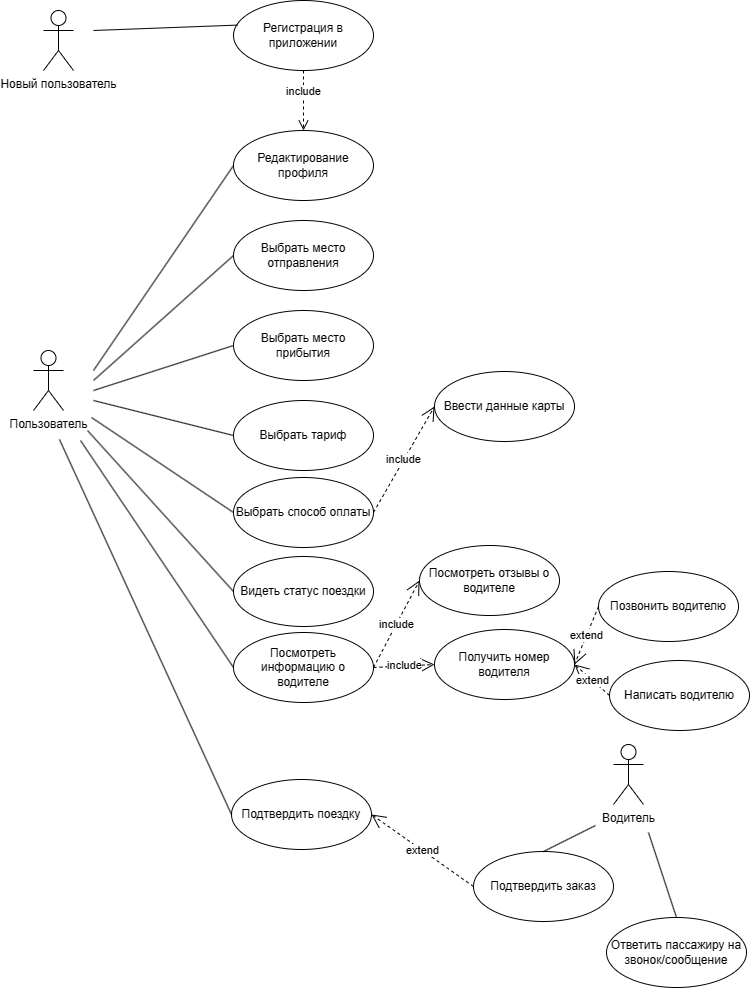

The diagram above was exported from draw.io. Its source (the exported page's mxGraphModel, read from the mxfile embedded in the PNG):
<mxGraphModel dx="1410" dy="652" grid="0" gridSize="10" guides="1" tooltips="1" connect="1" arrows="1" fold="1" page="1" pageScale="1" pageWidth="850" pageHeight="1100" math="0" shadow="0">
  <root>
    <mxCell id="0" />
    <mxCell id="1" parent="0" />
    <mxCell id="B12pU1NB6zAZqmK_ByK1-1" value="Пользователь" style="shape=umlActor;verticalLabelPosition=bottom;verticalAlign=top;html=1;outlineConnect=0;" vertex="1" parent="1">
      <mxGeometry x="120" y="410" width="30" height="60" as="geometry" />
    </mxCell>
    <mxCell id="B12pU1NB6zAZqmK_ByK1-13" value="Новый пользователь" style="shape=umlActor;verticalLabelPosition=bottom;verticalAlign=top;html=1;outlineConnect=0;" vertex="1" parent="1">
      <mxGeometry x="130" y="70" width="30" height="60" as="geometry" />
    </mxCell>
    <mxCell id="B12pU1NB6zAZqmK_ByK1-18" value="Водитель" style="shape=umlActor;verticalLabelPosition=bottom;verticalAlign=top;html=1;outlineConnect=0;" vertex="1" parent="1">
      <mxGeometry x="700" y="804" width="30" height="60" as="geometry" />
    </mxCell>
    <mxCell id="B12pU1NB6zAZqmK_ByK1-21" value="Регистрация в приложении" style="ellipse;whiteSpace=wrap;html=1;" vertex="1" parent="1">
      <mxGeometry x="320" y="60" width="140" height="70" as="geometry" />
    </mxCell>
    <mxCell id="B12pU1NB6zAZqmK_ByK1-22" value="" style="endArrow=none;html=1;rounded=0;entryX=0.031;entryY=0.351;entryDx=0;entryDy=0;entryPerimeter=0;" edge="1" parent="1" target="B12pU1NB6zAZqmK_ByK1-21">
      <mxGeometry width="50" height="50" relative="1" as="geometry">
        <mxPoint x="180" y="90" as="sourcePoint" />
        <mxPoint x="320" y="140" as="targetPoint" />
      </mxGeometry>
    </mxCell>
    <mxCell id="B12pU1NB6zAZqmK_ByK1-23" value="Редактирование профиля" style="ellipse;whiteSpace=wrap;html=1;" vertex="1" parent="1">
      <mxGeometry x="320" y="190" width="140" height="70" as="geometry" />
    </mxCell>
    <mxCell id="B12pU1NB6zAZqmK_ByK1-24" value="Выбрать место отправления" style="ellipse;whiteSpace=wrap;html=1;" vertex="1" parent="1">
      <mxGeometry x="320" y="280" width="140" height="70" as="geometry" />
    </mxCell>
    <mxCell id="B12pU1NB6zAZqmK_ByK1-25" value="Выбрать место прибытия" style="ellipse;whiteSpace=wrap;html=1;" vertex="1" parent="1">
      <mxGeometry x="320" y="370" width="140" height="70" as="geometry" />
    </mxCell>
    <mxCell id="B12pU1NB6zAZqmK_ByK1-26" value="include" style="html=1;verticalAlign=bottom;endArrow=open;dashed=1;endSize=8;curved=0;rounded=0;exitX=0.5;exitY=1;exitDx=0;exitDy=0;entryX=0.5;entryY=0;entryDx=0;entryDy=0;" edge="1" parent="1" source="B12pU1NB6zAZqmK_ByK1-21" target="B12pU1NB6zAZqmK_ByK1-23">
      <mxGeometry relative="1" as="geometry">
        <mxPoint x="590" y="170" as="sourcePoint" />
        <mxPoint x="510" y="170" as="targetPoint" />
      </mxGeometry>
    </mxCell>
    <mxCell id="B12pU1NB6zAZqmK_ByK1-27" value="Выбрать тариф" style="ellipse;whiteSpace=wrap;html=1;" vertex="1" parent="1">
      <mxGeometry x="320" y="460" width="140" height="70" as="geometry" />
    </mxCell>
    <mxCell id="B12pU1NB6zAZqmK_ByK1-28" value="Выбрать способ оплаты" style="ellipse;whiteSpace=wrap;html=1;" vertex="1" parent="1">
      <mxGeometry x="320" y="537" width="140" height="70" as="geometry" />
    </mxCell>
    <mxCell id="B12pU1NB6zAZqmK_ByK1-29" value="Ввести данные карты" style="ellipse;whiteSpace=wrap;html=1;" vertex="1" parent="1">
      <mxGeometry x="521" y="431" width="140" height="70" as="geometry" />
    </mxCell>
    <mxCell id="B12pU1NB6zAZqmK_ByK1-30" value="Посмотреть отзывы о водителе" style="ellipse;whiteSpace=wrap;html=1;" vertex="1" parent="1">
      <mxGeometry x="506" y="605" width="140" height="70" as="geometry" />
    </mxCell>
    <mxCell id="B12pU1NB6zAZqmK_ByK1-31" value="" style="endArrow=none;html=1;rounded=0;entryX=0;entryY=0.5;entryDx=0;entryDy=0;" edge="1" parent="1" target="B12pU1NB6zAZqmK_ByK1-23">
      <mxGeometry width="50" height="50" relative="1" as="geometry">
        <mxPoint x="180" y="430" as="sourcePoint" />
        <mxPoint x="230" y="380" as="targetPoint" />
      </mxGeometry>
    </mxCell>
    <mxCell id="B12pU1NB6zAZqmK_ByK1-32" value="" style="endArrow=none;html=1;rounded=0;entryX=0;entryY=0.5;entryDx=0;entryDy=0;" edge="1" parent="1" target="B12pU1NB6zAZqmK_ByK1-24">
      <mxGeometry width="50" height="50" relative="1" as="geometry">
        <mxPoint x="180" y="440" as="sourcePoint" />
        <mxPoint x="230" y="390" as="targetPoint" />
      </mxGeometry>
    </mxCell>
    <mxCell id="B12pU1NB6zAZqmK_ByK1-33" value="" style="endArrow=none;html=1;rounded=0;entryX=0;entryY=0.5;entryDx=0;entryDy=0;" edge="1" parent="1" target="B12pU1NB6zAZqmK_ByK1-25">
      <mxGeometry width="50" height="50" relative="1" as="geometry">
        <mxPoint x="180" y="450" as="sourcePoint" />
        <mxPoint x="230" y="400" as="targetPoint" />
      </mxGeometry>
    </mxCell>
    <mxCell id="B12pU1NB6zAZqmK_ByK1-34" value="" style="endArrow=none;html=1;rounded=0;entryX=0;entryY=0.5;entryDx=0;entryDy=0;" edge="1" parent="1" target="B12pU1NB6zAZqmK_ByK1-27">
      <mxGeometry width="50" height="50" relative="1" as="geometry">
        <mxPoint x="180" y="460" as="sourcePoint" />
        <mxPoint x="230" y="410" as="targetPoint" />
      </mxGeometry>
    </mxCell>
    <mxCell id="B12pU1NB6zAZqmK_ByK1-35" value="" style="endArrow=none;html=1;rounded=0;entryX=0;entryY=0.5;entryDx=0;entryDy=0;" edge="1" parent="1" target="B12pU1NB6zAZqmK_ByK1-28">
      <mxGeometry width="50" height="50" relative="1" as="geometry">
        <mxPoint x="178" y="477" as="sourcePoint" />
        <mxPoint x="230" y="420" as="targetPoint" />
      </mxGeometry>
    </mxCell>
    <mxCell id="B12pU1NB6zAZqmK_ByK1-37" value="Подтвердить поездку" style="ellipse;whiteSpace=wrap;html=1;" vertex="1" parent="1">
      <mxGeometry x="318" y="839" width="140" height="70" as="geometry" />
    </mxCell>
    <mxCell id="B12pU1NB6zAZqmK_ByK1-39" value="" style="endArrow=none;html=1;rounded=0;entryX=0;entryY=0.5;entryDx=0;entryDy=0;" edge="1" parent="1" target="B12pU1NB6zAZqmK_ByK1-37">
      <mxGeometry width="50" height="50" relative="1" as="geometry">
        <mxPoint x="146" y="499" as="sourcePoint" />
        <mxPoint x="200" y="720" as="targetPoint" />
      </mxGeometry>
    </mxCell>
    <mxCell id="B12pU1NB6zAZqmK_ByK1-41" value="Подтвердить заказ" style="ellipse;whiteSpace=wrap;html=1;" vertex="1" parent="1">
      <mxGeometry x="560" y="911" width="140" height="70" as="geometry" />
    </mxCell>
    <mxCell id="B12pU1NB6zAZqmK_ByK1-51" value="include" style="endArrow=open;endSize=12;dashed=1;html=1;rounded=0;exitX=1;exitY=0.5;exitDx=0;exitDy=0;entryX=0;entryY=0.5;entryDx=0;entryDy=0;" edge="1" parent="1" source="B12pU1NB6zAZqmK_ByK1-28" target="B12pU1NB6zAZqmK_ByK1-29">
      <mxGeometry width="160" relative="1" as="geometry">
        <mxPoint x="470" y="660" as="sourcePoint" />
        <mxPoint x="630" y="660" as="targetPoint" />
      </mxGeometry>
    </mxCell>
    <mxCell id="B12pU1NB6zAZqmK_ByK1-52" value="extend" style="endArrow=open;endSize=12;dashed=1;html=1;rounded=0;exitX=0;exitY=0.5;exitDx=0;exitDy=0;entryX=1;entryY=0.5;entryDx=0;entryDy=0;" edge="1" parent="1" source="B12pU1NB6zAZqmK_ByK1-41" target="B12pU1NB6zAZqmK_ByK1-37">
      <mxGeometry width="160" relative="1" as="geometry">
        <mxPoint x="530" y="920" as="sourcePoint" />
        <mxPoint x="690" y="920" as="targetPoint" />
      </mxGeometry>
    </mxCell>
    <mxCell id="B12pU1NB6zAZqmK_ByK1-53" value="" style="endArrow=none;html=1;rounded=0;entryX=0.5;entryY=0;entryDx=0;entryDy=0;" edge="1" parent="1" target="B12pU1NB6zAZqmK_ByK1-41">
      <mxGeometry width="50" height="50" relative="1" as="geometry">
        <mxPoint x="682" y="885" as="sourcePoint" />
        <mxPoint x="660" y="730" as="targetPoint" />
      </mxGeometry>
    </mxCell>
    <mxCell id="B12pU1NB6zAZqmK_ByK1-55" value="Видеть статус поездки" style="ellipse;whiteSpace=wrap;html=1;" vertex="1" parent="1">
      <mxGeometry x="320" y="616" width="140" height="70" as="geometry" />
    </mxCell>
    <mxCell id="B12pU1NB6zAZqmK_ByK1-56" value="" style="endArrow=none;html=1;rounded=0;entryX=0;entryY=0.5;entryDx=0;entryDy=0;" edge="1" parent="1" target="B12pU1NB6zAZqmK_ByK1-55">
      <mxGeometry width="50" height="50" relative="1" as="geometry">
        <mxPoint x="174" y="490" as="sourcePoint" />
        <mxPoint x="230" y="820" as="targetPoint" />
      </mxGeometry>
    </mxCell>
    <mxCell id="B12pU1NB6zAZqmK_ByK1-58" value="Посмотреть информацию о водителе" style="ellipse;whiteSpace=wrap;html=1;" vertex="1" parent="1">
      <mxGeometry x="320" y="692" width="140" height="70" as="geometry" />
    </mxCell>
    <mxCell id="B12pU1NB6zAZqmK_ByK1-59" value="" style="endArrow=none;html=1;rounded=0;entryX=0;entryY=0.5;entryDx=0;entryDy=0;" edge="1" parent="1" target="B12pU1NB6zAZqmK_ByK1-58">
      <mxGeometry width="50" height="50" relative="1" as="geometry">
        <mxPoint x="167" y="500" as="sourcePoint" />
        <mxPoint x="225" y="839" as="targetPoint" />
      </mxGeometry>
    </mxCell>
    <mxCell id="B12pU1NB6zAZqmK_ByK1-60" value="Получить номер водителя" style="ellipse;whiteSpace=wrap;html=1;" vertex="1" parent="1">
      <mxGeometry x="521" y="689" width="140" height="70" as="geometry" />
    </mxCell>
    <mxCell id="B12pU1NB6zAZqmK_ByK1-64" value="include" style="endArrow=open;endSize=12;dashed=1;html=1;rounded=0;exitX=1;exitY=0.5;exitDx=0;exitDy=0;entryX=0;entryY=0.5;entryDx=0;entryDy=0;" edge="1" parent="1" source="B12pU1NB6zAZqmK_ByK1-58" target="B12pU1NB6zAZqmK_ByK1-30">
      <mxGeometry width="160" relative="1" as="geometry">
        <mxPoint x="335" y="795" as="sourcePoint" />
        <mxPoint x="495" y="795" as="targetPoint" />
      </mxGeometry>
    </mxCell>
    <mxCell id="B12pU1NB6zAZqmK_ByK1-67" value="include" style="endArrow=open;endSize=12;dashed=1;html=1;rounded=0;exitX=1;exitY=0.5;exitDx=0;exitDy=0;entryX=0;entryY=0.5;entryDx=0;entryDy=0;" edge="1" parent="1" source="B12pU1NB6zAZqmK_ByK1-58" target="B12pU1NB6zAZqmK_ByK1-60">
      <mxGeometry width="160" relative="1" as="geometry">
        <mxPoint x="449" y="790" as="sourcePoint" />
        <mxPoint x="609" y="790" as="targetPoint" />
      </mxGeometry>
    </mxCell>
    <mxCell id="B12pU1NB6zAZqmK_ByK1-68" value="Позвонить водителю" style="ellipse;whiteSpace=wrap;html=1;" vertex="1" parent="1">
      <mxGeometry x="685" y="631" width="140" height="70" as="geometry" />
    </mxCell>
    <mxCell id="B12pU1NB6zAZqmK_ByK1-69" value="Написать водителю" style="ellipse;whiteSpace=wrap;html=1;" vertex="1" parent="1">
      <mxGeometry x="696" y="720" width="140" height="70" as="geometry" />
    </mxCell>
    <mxCell id="B12pU1NB6zAZqmK_ByK1-70" value="extend" style="endArrow=open;endSize=12;dashed=1;html=1;rounded=0;exitX=0;exitY=0.5;exitDx=0;exitDy=0;entryX=1;entryY=0.5;entryDx=0;entryDy=0;" edge="1" parent="1" source="B12pU1NB6zAZqmK_ByK1-68" target="B12pU1NB6zAZqmK_ByK1-60">
      <mxGeometry width="160" relative="1" as="geometry">
        <mxPoint x="516" y="804" as="sourcePoint" />
        <mxPoint x="676" y="804" as="targetPoint" />
      </mxGeometry>
    </mxCell>
    <mxCell id="B12pU1NB6zAZqmK_ByK1-71" value="extend" style="endArrow=open;endSize=12;dashed=1;html=1;rounded=0;exitX=0;exitY=0.5;exitDx=0;exitDy=0;entryX=1;entryY=0.5;entryDx=0;entryDy=0;" edge="1" parent="1" source="B12pU1NB6zAZqmK_ByK1-69" target="B12pU1NB6zAZqmK_ByK1-60">
      <mxGeometry width="160" relative="1" as="geometry">
        <mxPoint x="540" y="840" as="sourcePoint" />
        <mxPoint x="700" y="840" as="targetPoint" />
      </mxGeometry>
    </mxCell>
    <mxCell id="B12pU1NB6zAZqmK_ByK1-72" value="Ответить пассажиру на звонок/сообщение" style="ellipse;whiteSpace=wrap;html=1;" vertex="1" parent="1">
      <mxGeometry x="693" y="977" width="140" height="70" as="geometry" />
    </mxCell>
    <mxCell id="B12pU1NB6zAZqmK_ByK1-73" value="" style="endArrow=none;html=1;rounded=0;exitX=0.5;exitY=0;exitDx=0;exitDy=0;" edge="1" parent="1" source="B12pU1NB6zAZqmK_ByK1-72">
      <mxGeometry width="50" height="50" relative="1" as="geometry">
        <mxPoint x="536" y="1086" as="sourcePoint" />
        <mxPoint x="735" y="892" as="targetPoint" />
      </mxGeometry>
    </mxCell>
  </root>
</mxGraphModel>